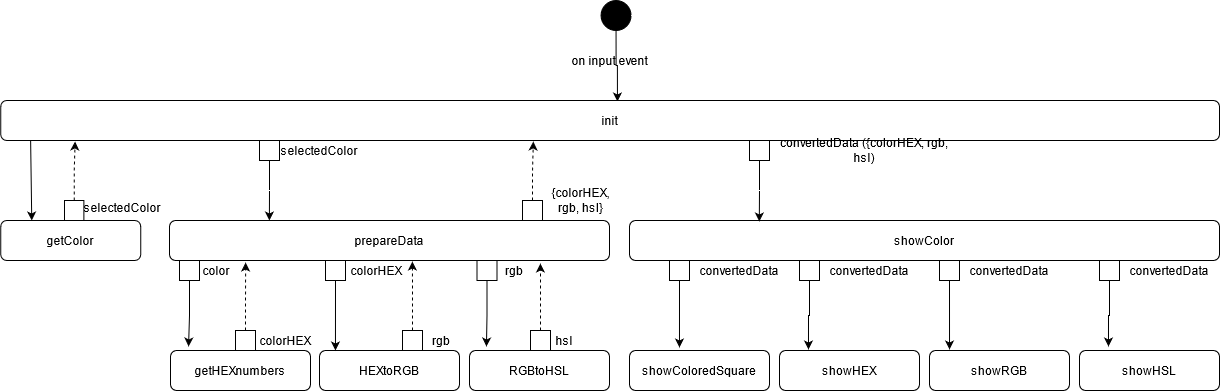

The diagram above was exported from draw.io. Its source (the exported page's mxGraphModel, read from the mxfile embedded in the PNG):
<mxGraphModel dx="1518" dy="739" grid="1" gridSize="10" guides="1" tooltips="1" connect="1" arrows="1" fold="1" page="1" pageScale="1" pageWidth="827" pageHeight="1169" math="0" shadow="0">
  <root>
    <mxCell id="0" />
    <mxCell id="1" parent="0" />
    <mxCell id="h--CkXAREDcasNXsQ8E_-90" style="edgeStyle=orthogonalEdgeStyle;rounded=0;orthogonalLoop=1;jettySize=auto;html=1;exitX=0.5;exitY=1;exitDx=0;exitDy=0;entryX=0.506;entryY=0.025;entryDx=0;entryDy=0;entryPerimeter=0;" edge="1" parent="1" source="OT7TLIF7l5fjjqg_Zzle-1" target="DGV3cGTktDvkYUWQLU92-6">
      <mxGeometry relative="1" as="geometry" />
    </mxCell>
    <mxCell id="OT7TLIF7l5fjjqg_Zzle-1" value="" style="ellipse;whiteSpace=wrap;html=1;aspect=fixed;fillColor=#000000;" parent="1" vertex="1">
      <mxGeometry x="651.55" y="50" width="30" height="30" as="geometry" />
    </mxCell>
    <mxCell id="DGV3cGTktDvkYUWQLU92-6" value="init" style="rounded=1;whiteSpace=wrap;html=1;" parent="1" vertex="1">
      <mxGeometry x="51.25" y="150" width="1218.75" height="40" as="geometry" />
    </mxCell>
    <mxCell id="h--CkXAREDcasNXsQ8E_-2" value="getColor" style="rounded=1;whiteSpace=wrap;html=1;" vertex="1" parent="1">
      <mxGeometry x="51.25" y="270" width="140" height="40" as="geometry" />
    </mxCell>
    <mxCell id="h--CkXAREDcasNXsQ8E_-4" value="showColoredSquare" style="rounded=1;whiteSpace=wrap;html=1;" vertex="1" parent="1">
      <mxGeometry x="680" y="400" width="140" height="40" as="geometry" />
    </mxCell>
    <mxCell id="h--CkXAREDcasNXsQ8E_-16" value="showColor" style="rounded=1;whiteSpace=wrap;html=1;" vertex="1" parent="1">
      <mxGeometry x="680" y="270" width="590" height="40" as="geometry" />
    </mxCell>
    <mxCell id="h--CkXAREDcasNXsQ8E_-88" style="edgeStyle=orthogonalEdgeStyle;rounded=0;orthogonalLoop=1;jettySize=auto;html=1;exitX=0.5;exitY=0;exitDx=0;exitDy=0;entryX=0.061;entryY=1.025;entryDx=0;entryDy=0;entryPerimeter=0;dashed=1;" edge="1" parent="1" source="h--CkXAREDcasNXsQ8E_-17" target="DGV3cGTktDvkYUWQLU92-6">
      <mxGeometry relative="1" as="geometry" />
    </mxCell>
    <mxCell id="h--CkXAREDcasNXsQ8E_-17" value="" style="rounded=0;whiteSpace=wrap;html=1;" vertex="1" parent="1">
      <mxGeometry x="115" y="250" width="19.38" height="20" as="geometry" />
    </mxCell>
    <mxCell id="h--CkXAREDcasNXsQ8E_-20" value="selectedColor" style="text;html=1;strokeColor=none;fillColor=none;align=center;verticalAlign=middle;whiteSpace=wrap;rounded=0;" vertex="1" parent="1">
      <mxGeometry x="153" y="247" width="40" height="20" as="geometry" />
    </mxCell>
    <mxCell id="h--CkXAREDcasNXsQ8E_-23" value="" style="endArrow=classic;html=1;entryX=0.5;entryY=0;entryDx=0;entryDy=0;exitX=0.092;exitY=1;exitDx=0;exitDy=0;exitPerimeter=0;" edge="1" parent="1">
      <mxGeometry width="50" height="50" relative="1" as="geometry">
        <mxPoint x="81.13499999999999" y="190" as="sourcePoint" />
        <mxPoint x="82.25" y="270" as="targetPoint" />
      </mxGeometry>
    </mxCell>
    <mxCell id="h--CkXAREDcasNXsQ8E_-79" style="edgeStyle=orthogonalEdgeStyle;rounded=0;orthogonalLoop=1;jettySize=auto;html=1;exitX=0.5;exitY=1;exitDx=0;exitDy=0;entryX=0.227;entryY=0;entryDx=0;entryDy=0;entryPerimeter=0;" edge="1" parent="1" source="h--CkXAREDcasNXsQ8E_-26" target="h--CkXAREDcasNXsQ8E_-47">
      <mxGeometry relative="1" as="geometry" />
    </mxCell>
    <mxCell id="h--CkXAREDcasNXsQ8E_-26" value="" style="rounded=0;whiteSpace=wrap;html=1;" vertex="1" parent="1">
      <mxGeometry x="310" y="190" width="20" height="20" as="geometry" />
    </mxCell>
    <mxCell id="h--CkXAREDcasNXsQ8E_-27" value="selectedColor" style="text;html=1;strokeColor=none;fillColor=none;align=center;verticalAlign=middle;whiteSpace=wrap;rounded=0;" vertex="1" parent="1">
      <mxGeometry x="350" y="190" width="40" height="20" as="geometry" />
    </mxCell>
    <mxCell id="h--CkXAREDcasNXsQ8E_-45" value="on input event" style="text;html=1;strokeColor=none;fillColor=none;align=center;verticalAlign=middle;whiteSpace=wrap;rounded=0;" vertex="1" parent="1">
      <mxGeometry x="610.9300000000001" y="100" width="99.38" height="20" as="geometry" />
    </mxCell>
    <mxCell id="h--CkXAREDcasNXsQ8E_-47" value="prepareData" style="rounded=1;whiteSpace=wrap;html=1;" vertex="1" parent="1">
      <mxGeometry x="220" y="270" width="440" height="40" as="geometry" />
    </mxCell>
    <mxCell id="h--CkXAREDcasNXsQ8E_-48" value="getHEXnumbers" style="rounded=1;whiteSpace=wrap;html=1;" vertex="1" parent="1">
      <mxGeometry x="221" y="400" width="140" height="40" as="geometry" />
    </mxCell>
    <mxCell id="h--CkXAREDcasNXsQ8E_-80" style="edgeStyle=orthogonalEdgeStyle;rounded=0;orthogonalLoop=1;jettySize=auto;html=1;exitX=0.5;exitY=1;exitDx=0;exitDy=0;entryX=0.129;entryY=-0.1;entryDx=0;entryDy=0;entryPerimeter=0;" edge="1" parent="1" source="h--CkXAREDcasNXsQ8E_-49" target="h--CkXAREDcasNXsQ8E_-48">
      <mxGeometry relative="1" as="geometry" />
    </mxCell>
    <mxCell id="h--CkXAREDcasNXsQ8E_-49" value="" style="rounded=0;whiteSpace=wrap;html=1;fillColor=none;" vertex="1" parent="1">
      <mxGeometry x="230" y="310" width="20" height="20" as="geometry" />
    </mxCell>
    <mxCell id="h--CkXAREDcasNXsQ8E_-50" value="color" style="text;html=1;strokeColor=none;fillColor=none;align=center;verticalAlign=middle;whiteSpace=wrap;rounded=0;" vertex="1" parent="1">
      <mxGeometry x="247" y="310" width="40" height="20" as="geometry" />
    </mxCell>
    <mxCell id="h--CkXAREDcasNXsQ8E_-91" style="edgeStyle=orthogonalEdgeStyle;rounded=0;orthogonalLoop=1;jettySize=auto;html=1;exitX=0.5;exitY=0;exitDx=0;exitDy=0;entryX=0.173;entryY=1.05;entryDx=0;entryDy=0;entryPerimeter=0;dashed=1;" edge="1" parent="1" source="h--CkXAREDcasNXsQ8E_-51" target="h--CkXAREDcasNXsQ8E_-47">
      <mxGeometry relative="1" as="geometry" />
    </mxCell>
    <mxCell id="h--CkXAREDcasNXsQ8E_-51" value="" style="rounded=0;whiteSpace=wrap;html=1;" vertex="1" parent="1">
      <mxGeometry x="286" y="380" width="20" height="20" as="geometry" />
    </mxCell>
    <mxCell id="h--CkXAREDcasNXsQ8E_-52" value="colorHEX" style="text;html=1;strokeColor=none;fillColor=none;align=center;verticalAlign=middle;whiteSpace=wrap;rounded=0;" vertex="1" parent="1">
      <mxGeometry x="316" y="380" width="40" height="20" as="geometry" />
    </mxCell>
    <mxCell id="h--CkXAREDcasNXsQ8E_-53" value="HEXtoRGB" style="rounded=1;whiteSpace=wrap;html=1;" vertex="1" parent="1">
      <mxGeometry x="370" y="400" width="140" height="40" as="geometry" />
    </mxCell>
    <mxCell id="h--CkXAREDcasNXsQ8E_-92" style="edgeStyle=orthogonalEdgeStyle;rounded=0;orthogonalLoop=1;jettySize=auto;html=1;exitX=0.5;exitY=0;exitDx=0;exitDy=0;entryX=0.552;entryY=1.025;entryDx=0;entryDy=0;entryPerimeter=0;dashed=1;" edge="1" parent="1" source="h--CkXAREDcasNXsQ8E_-54" target="h--CkXAREDcasNXsQ8E_-47">
      <mxGeometry relative="1" as="geometry" />
    </mxCell>
    <mxCell id="h--CkXAREDcasNXsQ8E_-54" value="" style="rounded=0;whiteSpace=wrap;html=1;" vertex="1" parent="1">
      <mxGeometry x="453" y="380" width="20" height="20" as="geometry" />
    </mxCell>
    <mxCell id="h--CkXAREDcasNXsQ8E_-55" value="rgb" style="text;html=1;strokeColor=none;fillColor=none;align=center;verticalAlign=middle;whiteSpace=wrap;rounded=0;" vertex="1" parent="1">
      <mxGeometry x="472" y="380" width="40" height="20" as="geometry" />
    </mxCell>
    <mxCell id="h--CkXAREDcasNXsQ8E_-56" value="RGBtoHSL" style="rounded=1;whiteSpace=wrap;html=1;" vertex="1" parent="1">
      <mxGeometry x="520" y="400" width="140" height="40" as="geometry" />
    </mxCell>
    <mxCell id="h--CkXAREDcasNXsQ8E_-93" style="edgeStyle=orthogonalEdgeStyle;rounded=0;orthogonalLoop=1;jettySize=auto;html=1;exitX=0.5;exitY=0;exitDx=0;exitDy=0;entryX=0.843;entryY=1.075;entryDx=0;entryDy=0;entryPerimeter=0;dashed=1;" edge="1" parent="1" source="h--CkXAREDcasNXsQ8E_-57" target="h--CkXAREDcasNXsQ8E_-47">
      <mxGeometry relative="1" as="geometry" />
    </mxCell>
    <mxCell id="h--CkXAREDcasNXsQ8E_-57" value="" style="rounded=0;whiteSpace=wrap;html=1;" vertex="1" parent="1">
      <mxGeometry x="581" y="380" width="20" height="20" as="geometry" />
    </mxCell>
    <mxCell id="h--CkXAREDcasNXsQ8E_-58" value="hsl" style="text;html=1;strokeColor=none;fillColor=none;align=center;verticalAlign=middle;whiteSpace=wrap;rounded=0;" vertex="1" parent="1">
      <mxGeometry x="595" y="380" width="40" height="20" as="geometry" />
    </mxCell>
    <mxCell id="h--CkXAREDcasNXsQ8E_-81" style="edgeStyle=orthogonalEdgeStyle;rounded=0;orthogonalLoop=1;jettySize=auto;html=1;exitX=0.5;exitY=1;exitDx=0;exitDy=0;entryX=0.114;entryY=0;entryDx=0;entryDy=0;entryPerimeter=0;" edge="1" parent="1" source="h--CkXAREDcasNXsQ8E_-59" target="h--CkXAREDcasNXsQ8E_-53">
      <mxGeometry relative="1" as="geometry" />
    </mxCell>
    <mxCell id="h--CkXAREDcasNXsQ8E_-59" value="" style="rounded=0;whiteSpace=wrap;html=1;fillColor=none;" vertex="1" parent="1">
      <mxGeometry x="376" y="310" width="20" height="20" as="geometry" />
    </mxCell>
    <mxCell id="h--CkXAREDcasNXsQ8E_-60" value="colorHEX" style="text;html=1;strokeColor=none;fillColor=none;align=center;verticalAlign=middle;whiteSpace=wrap;rounded=0;" vertex="1" parent="1">
      <mxGeometry x="407" y="310" width="40" height="20" as="geometry" />
    </mxCell>
    <mxCell id="h--CkXAREDcasNXsQ8E_-82" style="edgeStyle=orthogonalEdgeStyle;rounded=0;orthogonalLoop=1;jettySize=auto;html=1;exitX=0.5;exitY=1;exitDx=0;exitDy=0;entryX=0.121;entryY=-0.1;entryDx=0;entryDy=0;entryPerimeter=0;" edge="1" parent="1" source="h--CkXAREDcasNXsQ8E_-61" target="h--CkXAREDcasNXsQ8E_-56">
      <mxGeometry relative="1" as="geometry" />
    </mxCell>
    <mxCell id="h--CkXAREDcasNXsQ8E_-61" value="" style="rounded=0;whiteSpace=wrap;html=1;fillColor=none;" vertex="1" parent="1">
      <mxGeometry x="527.5" y="310" width="20" height="20" as="geometry" />
    </mxCell>
    <mxCell id="h--CkXAREDcasNXsQ8E_-62" value="rgb" style="text;html=1;strokeColor=none;fillColor=none;align=center;verticalAlign=middle;whiteSpace=wrap;rounded=0;" vertex="1" parent="1">
      <mxGeometry x="544.5" y="310" width="40" height="20" as="geometry" />
    </mxCell>
    <mxCell id="h--CkXAREDcasNXsQ8E_-89" style="edgeStyle=orthogonalEdgeStyle;rounded=0;orthogonalLoop=1;jettySize=auto;html=1;exitX=0.5;exitY=0;exitDx=0;exitDy=0;entryX=0.437;entryY=1.025;entryDx=0;entryDy=0;entryPerimeter=0;dashed=1;" edge="1" parent="1" source="h--CkXAREDcasNXsQ8E_-63" target="DGV3cGTktDvkYUWQLU92-6">
      <mxGeometry relative="1" as="geometry" />
    </mxCell>
    <mxCell id="h--CkXAREDcasNXsQ8E_-63" value="" style="rounded=0;whiteSpace=wrap;html=1;" vertex="1" parent="1">
      <mxGeometry x="573" y="250" width="20" height="20" as="geometry" />
    </mxCell>
    <mxCell id="h--CkXAREDcasNXsQ8E_-64" value="{colorHEX, rgb, hsl}" style="text;html=1;strokeColor=none;fillColor=none;align=center;verticalAlign=middle;whiteSpace=wrap;rounded=0;" vertex="1" parent="1">
      <mxGeometry x="593" y="240" width="77" height="20" as="geometry" />
    </mxCell>
    <mxCell id="h--CkXAREDcasNXsQ8E_-84" style="edgeStyle=orthogonalEdgeStyle;rounded=0;orthogonalLoop=1;jettySize=auto;html=1;exitX=0.5;exitY=1;exitDx=0;exitDy=0;entryX=0.22;entryY=0.025;entryDx=0;entryDy=0;entryPerimeter=0;" edge="1" parent="1" source="h--CkXAREDcasNXsQ8E_-65" target="h--CkXAREDcasNXsQ8E_-16">
      <mxGeometry relative="1" as="geometry" />
    </mxCell>
    <mxCell id="h--CkXAREDcasNXsQ8E_-65" value="" style="rounded=0;whiteSpace=wrap;html=1;" vertex="1" parent="1">
      <mxGeometry x="800" y="190" width="20" height="20" as="geometry" />
    </mxCell>
    <mxCell id="h--CkXAREDcasNXsQ8E_-66" value="convertedData ({colorHEX, rgb, hsl)" style="text;html=1;strokeColor=none;fillColor=none;align=center;verticalAlign=middle;whiteSpace=wrap;rounded=0;" vertex="1" parent="1">
      <mxGeometry x="820" y="190" width="190" height="20" as="geometry" />
    </mxCell>
    <mxCell id="h--CkXAREDcasNXsQ8E_-83" style="edgeStyle=orthogonalEdgeStyle;rounded=0;orthogonalLoop=1;jettySize=auto;html=1;exitX=0.5;exitY=1;exitDx=0;exitDy=0;entryX=0.357;entryY=-0.075;entryDx=0;entryDy=0;entryPerimeter=0;" edge="1" parent="1" source="h--CkXAREDcasNXsQ8E_-67" target="h--CkXAREDcasNXsQ8E_-4">
      <mxGeometry relative="1" as="geometry" />
    </mxCell>
    <mxCell id="h--CkXAREDcasNXsQ8E_-67" value="" style="rounded=0;whiteSpace=wrap;html=1;" vertex="1" parent="1">
      <mxGeometry x="720" y="310" width="20" height="20" as="geometry" />
    </mxCell>
    <mxCell id="h--CkXAREDcasNXsQ8E_-68" value="convertedData" style="text;html=1;strokeColor=none;fillColor=none;align=center;verticalAlign=middle;whiteSpace=wrap;rounded=0;" vertex="1" parent="1">
      <mxGeometry x="740" y="310" width="100" height="20" as="geometry" />
    </mxCell>
    <mxCell id="h--CkXAREDcasNXsQ8E_-69" value="showHEX" style="rounded=1;whiteSpace=wrap;html=1;" vertex="1" parent="1">
      <mxGeometry x="830" y="400" width="140" height="40" as="geometry" />
    </mxCell>
    <mxCell id="h--CkXAREDcasNXsQ8E_-70" value="showRGB" style="rounded=1;whiteSpace=wrap;html=1;" vertex="1" parent="1">
      <mxGeometry x="980" y="400" width="140" height="40" as="geometry" />
    </mxCell>
    <mxCell id="h--CkXAREDcasNXsQ8E_-71" value="showHSL" style="rounded=1;whiteSpace=wrap;html=1;" vertex="1" parent="1">
      <mxGeometry x="1130" y="400" width="140" height="40" as="geometry" />
    </mxCell>
    <mxCell id="h--CkXAREDcasNXsQ8E_-87" style="edgeStyle=orthogonalEdgeStyle;rounded=0;orthogonalLoop=1;jettySize=auto;html=1;exitX=0.5;exitY=1;exitDx=0;exitDy=0;entryX=0.207;entryY=-0.025;entryDx=0;entryDy=0;entryPerimeter=0;" edge="1" parent="1" source="h--CkXAREDcasNXsQ8E_-72" target="h--CkXAREDcasNXsQ8E_-69">
      <mxGeometry relative="1" as="geometry" />
    </mxCell>
    <mxCell id="h--CkXAREDcasNXsQ8E_-72" value="" style="rounded=0;whiteSpace=wrap;html=1;" vertex="1" parent="1">
      <mxGeometry x="850" y="310" width="20" height="20" as="geometry" />
    </mxCell>
    <mxCell id="h--CkXAREDcasNXsQ8E_-73" value="convertedData" style="text;html=1;strokeColor=none;fillColor=none;align=center;verticalAlign=middle;whiteSpace=wrap;rounded=0;" vertex="1" parent="1">
      <mxGeometry x="870" y="310" width="100" height="20" as="geometry" />
    </mxCell>
    <mxCell id="h--CkXAREDcasNXsQ8E_-85" style="edgeStyle=orthogonalEdgeStyle;rounded=0;orthogonalLoop=1;jettySize=auto;html=1;exitX=0.5;exitY=1;exitDx=0;exitDy=0;entryX=0.143;entryY=-0.025;entryDx=0;entryDy=0;entryPerimeter=0;" edge="1" parent="1" source="h--CkXAREDcasNXsQ8E_-74" target="h--CkXAREDcasNXsQ8E_-70">
      <mxGeometry relative="1" as="geometry" />
    </mxCell>
    <mxCell id="h--CkXAREDcasNXsQ8E_-74" value="" style="rounded=0;whiteSpace=wrap;html=1;" vertex="1" parent="1">
      <mxGeometry x="990" y="310" width="20" height="20" as="geometry" />
    </mxCell>
    <mxCell id="h--CkXAREDcasNXsQ8E_-75" value="convertedData" style="text;html=1;strokeColor=none;fillColor=none;align=center;verticalAlign=middle;whiteSpace=wrap;rounded=0;" vertex="1" parent="1">
      <mxGeometry x="1010" y="310" width="100" height="20" as="geometry" />
    </mxCell>
    <mxCell id="h--CkXAREDcasNXsQ8E_-86" style="edgeStyle=orthogonalEdgeStyle;rounded=0;orthogonalLoop=1;jettySize=auto;html=1;exitX=0.5;exitY=1;exitDx=0;exitDy=0;entryX=0.207;entryY=-0.1;entryDx=0;entryDy=0;entryPerimeter=0;" edge="1" parent="1" source="h--CkXAREDcasNXsQ8E_-76" target="h--CkXAREDcasNXsQ8E_-71">
      <mxGeometry relative="1" as="geometry" />
    </mxCell>
    <mxCell id="h--CkXAREDcasNXsQ8E_-76" value="" style="rounded=0;whiteSpace=wrap;html=1;" vertex="1" parent="1">
      <mxGeometry x="1150" y="310" width="20" height="20" as="geometry" />
    </mxCell>
    <mxCell id="h--CkXAREDcasNXsQ8E_-77" value="convertedData" style="text;html=1;strokeColor=none;fillColor=none;align=center;verticalAlign=middle;whiteSpace=wrap;rounded=0;" vertex="1" parent="1">
      <mxGeometry x="1170" y="310" width="100" height="20" as="geometry" />
    </mxCell>
  </root>
</mxGraphModel>